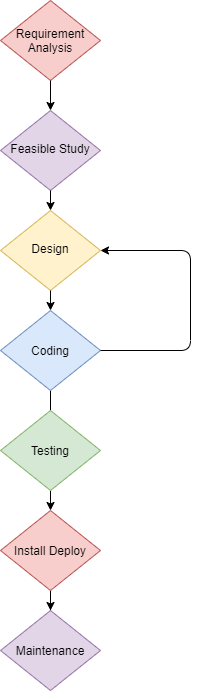

The diagram above was exported from draw.io. Its source (the exported page's mxGraphModel, read from the mxfile embedded in the PNG):
<mxGraphModel dx="782" dy="436" grid="0" gridSize="10" guides="1" tooltips="1" connect="1" arrows="1" fold="1" page="1" pageScale="1" pageWidth="827" pageHeight="1169" math="0" shadow="0">
  <root>
    <mxCell id="WIyWlLk6GJQsqaUBKTNV-0" />
    <mxCell id="WIyWlLk6GJQsqaUBKTNV-1" parent="WIyWlLk6GJQsqaUBKTNV-0" />
    <mxCell id="WIyWlLk6GJQsqaUBKTNV-6" value="Feasible Study" style="rhombus;whiteSpace=wrap;html=1;shadow=0;fontFamily=Helvetica;fontSize=12;align=center;strokeWidth=1;spacing=6;spacingTop=-4;fillColor=#e1d5e7;strokeColor=#9673a6;" parent="WIyWlLk6GJQsqaUBKTNV-1" vertex="1">
      <mxGeometry x="170" y="150" width="100" height="80" as="geometry" />
    </mxCell>
    <mxCell id="WIyWlLk6GJQsqaUBKTNV-10" value="Design" style="rhombus;whiteSpace=wrap;html=1;shadow=0;fontFamily=Helvetica;fontSize=12;align=center;strokeWidth=1;spacing=6;spacingTop=-4;fillColor=#fff2cc;strokeColor=#d6b656;" parent="WIyWlLk6GJQsqaUBKTNV-1" vertex="1">
      <mxGeometry x="170" y="250" width="100" height="80" as="geometry" />
    </mxCell>
    <mxCell id="01RnmBeNv8vAl1jf1Kt2-0" value="" style="endArrow=classic;html=1;exitX=0.5;exitY=1;exitDx=0;exitDy=0;" parent="WIyWlLk6GJQsqaUBKTNV-1" source="01RnmBeNv8vAl1jf1Kt2-11" edge="1">
      <mxGeometry width="50" height="50" relative="1" as="geometry">
        <mxPoint x="224" y="430" as="sourcePoint" />
        <mxPoint x="220" y="470" as="targetPoint" />
      </mxGeometry>
    </mxCell>
    <mxCell id="01RnmBeNv8vAl1jf1Kt2-2" value="" style="endArrow=classic;html=1;exitX=0.5;exitY=1;exitDx=0;exitDy=0;entryX=0.5;entryY=0;entryDx=0;entryDy=0;" parent="WIyWlLk6GJQsqaUBKTNV-1" source="WIyWlLk6GJQsqaUBKTNV-6" target="WIyWlLk6GJQsqaUBKTNV-10" edge="1">
      <mxGeometry width="50" height="50" relative="1" as="geometry">
        <mxPoint x="380" y="290" as="sourcePoint" />
        <mxPoint x="430" y="240" as="targetPoint" />
      </mxGeometry>
    </mxCell>
    <mxCell id="01RnmBeNv8vAl1jf1Kt2-3" value="" style="endArrow=classic;html=1;exitX=0.5;exitY=1;exitDx=0;exitDy=0;entryX=0.5;entryY=0;entryDx=0;entryDy=0;" parent="WIyWlLk6GJQsqaUBKTNV-1" source="WIyWlLk6GJQsqaUBKTNV-10" edge="1">
      <mxGeometry width="50" height="50" relative="1" as="geometry">
        <mxPoint x="380" y="290" as="sourcePoint" />
        <mxPoint x="220" y="350" as="targetPoint" />
      </mxGeometry>
    </mxCell>
    <mxCell id="01RnmBeNv8vAl1jf1Kt2-13" style="edgeStyle=orthogonalEdgeStyle;rounded=0;orthogonalLoop=1;jettySize=auto;html=1;" parent="WIyWlLk6GJQsqaUBKTNV-1" source="01RnmBeNv8vAl1jf1Kt2-4" target="01RnmBeNv8vAl1jf1Kt2-14" edge="1">
      <mxGeometry relative="1" as="geometry">
        <mxPoint x="220" y="690" as="targetPoint" />
      </mxGeometry>
    </mxCell>
    <mxCell id="01RnmBeNv8vAl1jf1Kt2-4" value="Install Deploy" style="rhombus;whiteSpace=wrap;html=1;fillColor=#f8cecc;strokeColor=#b85450;" parent="WIyWlLk6GJQsqaUBKTNV-1" vertex="1">
      <mxGeometry x="170" y="550" width="100" height="80" as="geometry" />
    </mxCell>
    <mxCell id="01RnmBeNv8vAl1jf1Kt2-5" value="" style="endArrow=classic;html=1;exitX=0.5;exitY=1;exitDx=0;exitDy=0;entryX=0.5;entryY=0;entryDx=0;entryDy=0;" parent="WIyWlLk6GJQsqaUBKTNV-1" target="01RnmBeNv8vAl1jf1Kt2-4" edge="1">
      <mxGeometry width="50" height="50" relative="1" as="geometry">
        <mxPoint x="220" y="530" as="sourcePoint" />
        <mxPoint x="430" y="440" as="targetPoint" />
      </mxGeometry>
    </mxCell>
    <mxCell id="01RnmBeNv8vAl1jf1Kt2-6" value="Requirement Analysis" style="rhombus;whiteSpace=wrap;html=1;fillColor=#f8cecc;strokeColor=#b85450;" parent="WIyWlLk6GJQsqaUBKTNV-1" vertex="1">
      <mxGeometry x="170" y="40" width="100" height="80" as="geometry" />
    </mxCell>
    <mxCell id="01RnmBeNv8vAl1jf1Kt2-7" value="" style="endArrow=classic;html=1;exitX=0.5;exitY=1;exitDx=0;exitDy=0;entryX=0.5;entryY=0;entryDx=0;entryDy=0;" parent="WIyWlLk6GJQsqaUBKTNV-1" source="01RnmBeNv8vAl1jf1Kt2-6" target="WIyWlLk6GJQsqaUBKTNV-6" edge="1">
      <mxGeometry width="50" height="50" relative="1" as="geometry">
        <mxPoint x="380" y="190" as="sourcePoint" />
        <mxPoint x="430" y="140" as="targetPoint" />
      </mxGeometry>
    </mxCell>
    <mxCell id="01RnmBeNv8vAl1jf1Kt2-11" value="Coding" style="rhombus;whiteSpace=wrap;html=1;fillColor=#dae8fc;strokeColor=#6c8ebf;" parent="WIyWlLk6GJQsqaUBKTNV-1" vertex="1">
      <mxGeometry x="170" y="350" width="100" height="80" as="geometry" />
    </mxCell>
    <mxCell id="01RnmBeNv8vAl1jf1Kt2-12" value="Testing" style="rhombus;whiteSpace=wrap;html=1;fillColor=#d5e8d4;strokeColor=#82b366;" parent="WIyWlLk6GJQsqaUBKTNV-1" vertex="1">
      <mxGeometry x="170" y="450" width="100" height="80" as="geometry" />
    </mxCell>
    <mxCell id="01RnmBeNv8vAl1jf1Kt2-14" value="Maintenance" style="rhombus;whiteSpace=wrap;html=1;fillColor=#e1d5e7;strokeColor=#9673a6;" parent="WIyWlLk6GJQsqaUBKTNV-1" vertex="1">
      <mxGeometry x="170" y="650" width="100" height="80" as="geometry" />
    </mxCell>
    <mxCell id="01RnmBeNv8vAl1jf1Kt2-16" value="" style="endArrow=classic;html=1;exitX=1;exitY=0.5;exitDx=0;exitDy=0;entryX=1;entryY=0.5;entryDx=0;entryDy=0;" parent="WIyWlLk6GJQsqaUBKTNV-1" source="01RnmBeNv8vAl1jf1Kt2-11" target="WIyWlLk6GJQsqaUBKTNV-10" edge="1">
      <mxGeometry width="50" height="50" relative="1" as="geometry">
        <mxPoint x="380" y="310" as="sourcePoint" />
        <mxPoint x="430" y="200" as="targetPoint" />
        <Array as="points">
          <mxPoint x="360" y="390" />
          <mxPoint x="360" y="290" />
        </Array>
      </mxGeometry>
    </mxCell>
  </root>
</mxGraphModel>